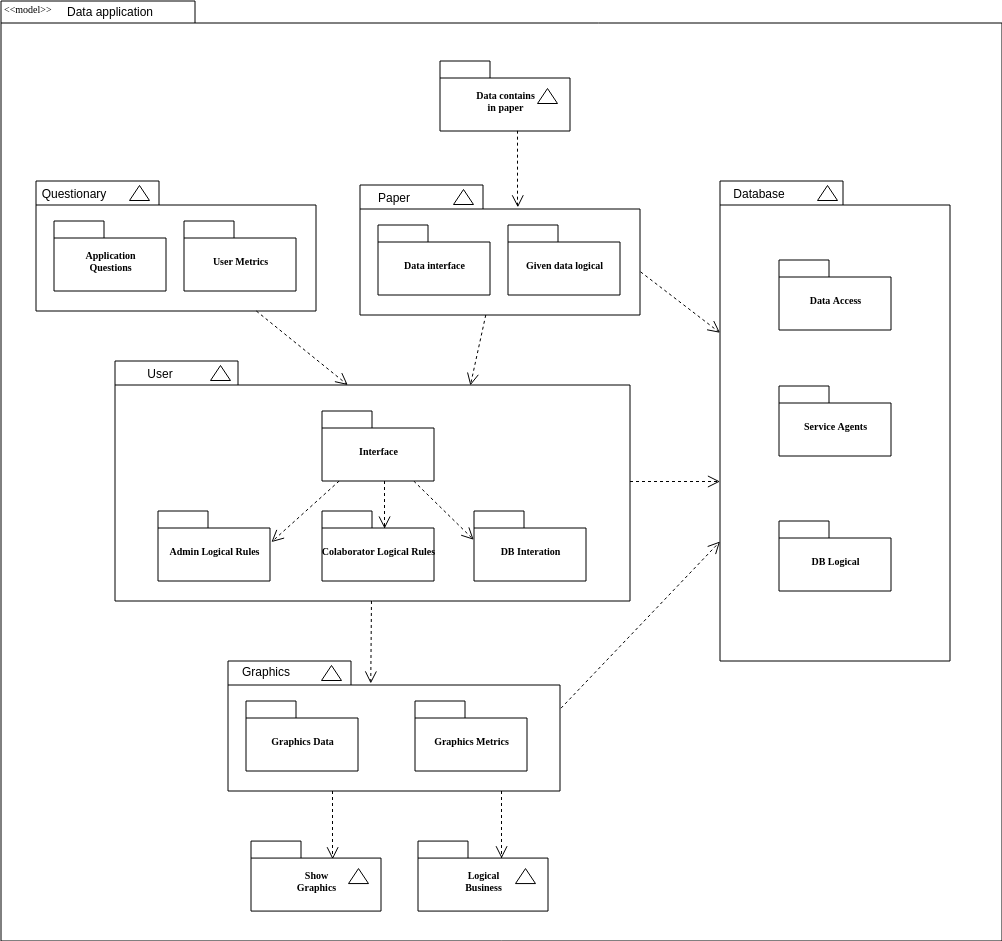

The diagram above was exported from draw.io. Its source (the exported page's mxGraphModel, read from the mxfile embedded in the PNG):
<mxGraphModel dx="1422" dy="801" grid="1" gridSize="10" guides="1" tooltips="1" connect="1" arrows="1" fold="1" page="1" pageScale="1" pageWidth="827" pageHeight="1169" background="#ffffff" math="0" shadow="0">
  <root>
    <mxCell id="0" />
    <mxCell id="1" parent="0" />
    <mxCell id="6e0c8c40b5770093-72" value="" style="shape=folder;fontStyle=1;spacingTop=10;tabWidth=194;tabHeight=22;tabPosition=left;html=1;rounded=0;shadow=0;comic=0;labelBackgroundColor=none;strokeWidth=1;fillColor=none;fontFamily=Verdana;fontSize=10;align=center;" parent="1" vertex="1">
      <mxGeometry x="326.5" y="114.5" width="1001" height="940" as="geometry" />
    </mxCell>
    <mxCell id="6e0c8c40b5770093-7" value="" style="group" parent="1" vertex="1" connectable="0">
      <mxGeometry x="765.5" y="174.5" width="130" height="70" as="geometry" />
    </mxCell>
    <mxCell id="6e0c8c40b5770093-8" value="Data contains&lt;br&gt;in paper" style="shape=folder;fontStyle=1;spacingTop=10;tabWidth=50;tabHeight=17;tabPosition=left;html=1;rounded=0;shadow=0;comic=0;labelBackgroundColor=none;strokeWidth=1;fontFamily=Verdana;fontSize=10;align=center;" parent="6e0c8c40b5770093-7" vertex="1">
      <mxGeometry width="130" height="70" as="geometry" />
    </mxCell>
    <mxCell id="6e0c8c40b5770093-9" value="" style="triangle;whiteSpace=wrap;html=1;rounded=0;shadow=0;comic=0;labelBackgroundColor=none;strokeWidth=1;fontFamily=Verdana;fontSize=10;align=center;rotation=-90;" parent="6e0c8c40b5770093-7" vertex="1">
      <mxGeometry x="100" y="25" width="15" height="20" as="geometry" />
    </mxCell>
    <mxCell id="6e0c8c40b5770093-18" value="" style="group" parent="1" vertex="1" connectable="0">
      <mxGeometry x="361.5" y="294.5" width="280" height="130" as="geometry" />
    </mxCell>
    <mxCell id="6e0c8c40b5770093-11" value="" style="shape=folder;fontStyle=1;spacingTop=10;tabWidth=123;tabHeight=24;tabPosition=left;html=1;rounded=0;shadow=0;comic=0;labelBackgroundColor=none;strokeWidth=1;fontFamily=Verdana;fontSize=10;align=center;" parent="6e0c8c40b5770093-18" vertex="1">
      <mxGeometry width="280" height="130" as="geometry" />
    </mxCell>
    <mxCell id="6e0c8c40b5770093-13" value="" style="triangle;whiteSpace=wrap;html=1;rounded=0;shadow=0;comic=0;labelBackgroundColor=none;strokeWidth=1;fontFamily=Verdana;fontSize=10;align=center;rotation=-90;" parent="6e0c8c40b5770093-18" vertex="1">
      <mxGeometry x="96" y="2" width="15" height="20" as="geometry" />
    </mxCell>
    <mxCell id="6e0c8c40b5770093-15" value="Application&lt;br&gt;Questions" style="shape=folder;fontStyle=1;spacingTop=10;tabWidth=50;tabHeight=17;tabPosition=left;html=1;rounded=0;shadow=0;comic=0;labelBackgroundColor=none;strokeWidth=1;fontFamily=Verdana;fontSize=10;align=center;" parent="6e0c8c40b5770093-18" vertex="1">
      <mxGeometry x="18" y="40" width="112" height="70" as="geometry" />
    </mxCell>
    <mxCell id="6e0c8c40b5770093-17" value="User Metrics" style="shape=folder;fontStyle=1;spacingTop=10;tabWidth=50;tabHeight=17;tabPosition=left;html=1;rounded=0;shadow=0;comic=0;labelBackgroundColor=none;strokeWidth=1;fontFamily=Verdana;fontSize=10;align=center;" parent="6e0c8c40b5770093-18" vertex="1">
      <mxGeometry x="148" y="40" width="112" height="70" as="geometry" />
    </mxCell>
    <mxCell id="TMZYrWMxVlSL21-OgoOW-3" value="Questionary" style="text;html=1;strokeColor=none;fillColor=none;align=center;verticalAlign=middle;whiteSpace=wrap;rounded=0;" vertex="1" parent="6e0c8c40b5770093-18">
      <mxGeometry x="18" y="2" width="40" height="20" as="geometry" />
    </mxCell>
    <mxCell id="6e0c8c40b5770093-19" value="" style="group" parent="1" vertex="1" connectable="0">
      <mxGeometry x="685.5" y="298.5" width="280" height="130" as="geometry" />
    </mxCell>
    <mxCell id="6e0c8c40b5770093-20" value="" style="shape=folder;fontStyle=1;spacingTop=10;tabWidth=123;tabHeight=24;tabPosition=left;html=1;rounded=0;shadow=0;comic=0;labelBackgroundColor=none;strokeWidth=1;fontFamily=Verdana;fontSize=10;align=center;" parent="6e0c8c40b5770093-19" vertex="1">
      <mxGeometry width="280" height="130" as="geometry" />
    </mxCell>
    <mxCell id="6e0c8c40b5770093-21" value="" style="triangle;whiteSpace=wrap;html=1;rounded=0;shadow=0;comic=0;labelBackgroundColor=none;strokeWidth=1;fontFamily=Verdana;fontSize=10;align=center;rotation=-90;" parent="6e0c8c40b5770093-19" vertex="1">
      <mxGeometry x="96" y="2" width="15" height="20" as="geometry" />
    </mxCell>
    <mxCell id="6e0c8c40b5770093-22" value="Data interface" style="shape=folder;fontStyle=1;spacingTop=10;tabWidth=50;tabHeight=17;tabPosition=left;html=1;rounded=0;shadow=0;comic=0;labelBackgroundColor=none;strokeWidth=1;fontFamily=Verdana;fontSize=10;align=center;" parent="6e0c8c40b5770093-19" vertex="1">
      <mxGeometry x="18" y="40" width="112" height="70" as="geometry" />
    </mxCell>
    <mxCell id="6e0c8c40b5770093-23" value="Given data logical" style="shape=folder;fontStyle=1;spacingTop=10;tabWidth=50;tabHeight=17;tabPosition=left;html=1;rounded=0;shadow=0;comic=0;labelBackgroundColor=none;strokeWidth=1;fontFamily=Verdana;fontSize=10;align=center;" parent="6e0c8c40b5770093-19" vertex="1">
      <mxGeometry x="148" y="40" width="112" height="70" as="geometry" />
    </mxCell>
    <mxCell id="TMZYrWMxVlSL21-OgoOW-4" value="Paper" style="text;html=1;strokeColor=none;fillColor=none;align=center;verticalAlign=middle;whiteSpace=wrap;rounded=0;" vertex="1" parent="6e0c8c40b5770093-19">
      <mxGeometry x="14.5" y="2" width="40" height="20" as="geometry" />
    </mxCell>
    <mxCell id="6e0c8c40b5770093-30" value="" style="group" parent="1" vertex="1" connectable="0">
      <mxGeometry x="1045.5" y="294.5" width="230" height="480" as="geometry" />
    </mxCell>
    <mxCell id="6e0c8c40b5770093-24" value="" style="group" parent="6e0c8c40b5770093-30" vertex="1" connectable="0">
      <mxGeometry width="230" height="480" as="geometry" />
    </mxCell>
    <mxCell id="6e0c8c40b5770093-25" value="" style="shape=folder;fontStyle=1;spacingTop=10;tabWidth=123;tabHeight=24;tabPosition=left;html=1;rounded=0;shadow=0;comic=0;labelBackgroundColor=none;strokeWidth=1;fontFamily=Verdana;fontSize=10;align=center;" parent="6e0c8c40b5770093-24" vertex="1">
      <mxGeometry width="230" height="480" as="geometry" />
    </mxCell>
    <mxCell id="6e0c8c40b5770093-29" value="" style="triangle;whiteSpace=wrap;html=1;rounded=0;shadow=0;comic=0;labelBackgroundColor=none;strokeWidth=1;fontFamily=Verdana;fontSize=10;align=center;rotation=-90;" parent="6e0c8c40b5770093-24" vertex="1">
      <mxGeometry x="100" y="2" width="15" height="20" as="geometry" />
    </mxCell>
    <mxCell id="6e0c8c40b5770093-27" value="Data Access" style="shape=folder;fontStyle=1;spacingTop=10;tabWidth=50;tabHeight=17;tabPosition=left;html=1;rounded=0;shadow=0;comic=0;labelBackgroundColor=none;strokeWidth=1;fontFamily=Verdana;fontSize=10;align=center;" parent="6e0c8c40b5770093-24" vertex="1">
      <mxGeometry x="59" y="79" width="112" height="70" as="geometry" />
    </mxCell>
    <mxCell id="6e0c8c40b5770093-31" value="Service Agents" style="shape=folder;fontStyle=1;spacingTop=10;tabWidth=50;tabHeight=17;tabPosition=left;html=1;rounded=0;shadow=0;comic=0;labelBackgroundColor=none;strokeWidth=1;fontFamily=Verdana;fontSize=10;align=center;" parent="6e0c8c40b5770093-24" vertex="1">
      <mxGeometry x="59" y="205" width="112" height="70" as="geometry" />
    </mxCell>
    <mxCell id="6e0c8c40b5770093-28" value="DB Logical" style="shape=folder;fontStyle=1;spacingTop=10;tabWidth=50;tabHeight=17;tabPosition=left;html=1;rounded=0;shadow=0;comic=0;labelBackgroundColor=none;strokeWidth=1;fontFamily=Verdana;fontSize=10;align=center;" parent="6e0c8c40b5770093-24" vertex="1">
      <mxGeometry x="59" y="340" width="112" height="70" as="geometry" />
    </mxCell>
    <mxCell id="TMZYrWMxVlSL21-OgoOW-1" value="Database" style="text;html=1;strokeColor=none;fillColor=none;align=center;verticalAlign=middle;whiteSpace=wrap;rounded=0;" vertex="1" parent="6e0c8c40b5770093-24">
      <mxGeometry x="19" y="2" width="40" height="20" as="geometry" />
    </mxCell>
    <mxCell id="6e0c8c40b5770093-67" style="edgeStyle=none;rounded=0;html=1;entryX=0.43;entryY=0.173;entryPerimeter=0;dashed=1;labelBackgroundColor=none;startFill=0;endArrow=open;endFill=0;endSize=10;fontFamily=Verdana;fontSize=10;" parent="1" source="6e0c8c40b5770093-33" target="6e0c8c40b5770093-47" edge="1">
      <mxGeometry relative="1" as="geometry" />
    </mxCell>
    <mxCell id="6e0c8c40b5770093-71" style="edgeStyle=elbowEdgeStyle;rounded=0;html=1;dashed=1;labelBackgroundColor=none;startFill=0;endArrow=open;endFill=0;endSize=10;fontFamily=Verdana;fontSize=10;elbow=vertical;" parent="1" source="6e0c8c40b5770093-33" target="6e0c8c40b5770093-25" edge="1">
      <mxGeometry relative="1" as="geometry" />
    </mxCell>
    <mxCell id="6e0c8c40b5770093-33" value="" style="shape=folder;fontStyle=1;spacingTop=10;tabWidth=123;tabHeight=24;tabPosition=left;html=1;rounded=0;shadow=0;comic=0;labelBackgroundColor=none;strokeColor=#000000;strokeWidth=1;fillColor=#ffffff;fontFamily=Verdana;fontSize=10;fontColor=#000000;align=center;" parent="1" vertex="1">
      <mxGeometry x="440.5" y="474.5" width="515" height="240" as="geometry" />
    </mxCell>
    <mxCell id="6e0c8c40b5770093-64" style="edgeStyle=elbowEdgeStyle;rounded=0;html=1;entryX=0.559;entryY=0.251;entryPerimeter=0;dashed=1;labelBackgroundColor=none;startFill=0;endArrow=open;endFill=0;endSize=10;fontFamily=Verdana;fontSize=10;" parent="1" source="6e0c8c40b5770093-42" target="6e0c8c40b5770093-44" edge="1">
      <mxGeometry relative="1" as="geometry" />
    </mxCell>
    <mxCell id="6e0c8c40b5770093-65" style="edgeStyle=none;rounded=0;html=1;dashed=1;labelBackgroundColor=none;startFill=0;endArrow=open;endFill=0;endSize=10;fontFamily=Verdana;fontSize=10;entryX=-0.003;entryY=0.411;entryPerimeter=0;" parent="1" source="6e0c8c40b5770093-42" target="6e0c8c40b5770093-45" edge="1">
      <mxGeometry relative="1" as="geometry" />
    </mxCell>
    <mxCell id="6e0c8c40b5770093-66" style="edgeStyle=none;rounded=0;html=1;dashed=1;labelBackgroundColor=none;startFill=0;endArrow=open;endFill=0;endSize=10;fontFamily=Verdana;fontSize=10;entryX=1.013;entryY=0.444;entryPerimeter=0;" parent="1" source="6e0c8c40b5770093-42" target="6e0c8c40b5770093-43" edge="1">
      <mxGeometry relative="1" as="geometry" />
    </mxCell>
    <mxCell id="6e0c8c40b5770093-42" value="Interface" style="shape=folder;fontStyle=1;spacingTop=10;tabWidth=50;tabHeight=17;tabPosition=left;html=1;rounded=0;shadow=0;comic=0;labelBackgroundColor=none;strokeColor=#000000;strokeWidth=1;fillColor=#ffffff;fontFamily=Verdana;fontSize=10;fontColor=#000000;align=center;" parent="1" vertex="1">
      <mxGeometry x="647.5" y="524.5" width="112" height="70" as="geometry" />
    </mxCell>
    <mxCell id="6e0c8c40b5770093-43" value="Admin Logical Rules" style="shape=folder;fontStyle=1;spacingTop=10;tabWidth=50;tabHeight=17;tabPosition=left;html=1;rounded=0;shadow=0;comic=0;labelBackgroundColor=none;strokeColor=#000000;strokeWidth=1;fillColor=#ffffff;fontFamily=Verdana;fontSize=10;fontColor=#000000;align=center;" parent="1" vertex="1">
      <mxGeometry x="483.5" y="624.5" width="112" height="70" as="geometry" />
    </mxCell>
    <mxCell id="6e0c8c40b5770093-44" value="Colaborator Logical Rules" style="shape=folder;fontStyle=1;spacingTop=10;tabWidth=50;tabHeight=17;tabPosition=left;html=1;rounded=0;shadow=0;comic=0;labelBackgroundColor=none;strokeColor=#000000;strokeWidth=1;fillColor=#ffffff;fontFamily=Verdana;fontSize=10;fontColor=#000000;align=center;" parent="1" vertex="1">
      <mxGeometry x="647.5" y="624.5" width="112" height="70" as="geometry" />
    </mxCell>
    <mxCell id="6e0c8c40b5770093-45" value="DB Interation" style="shape=folder;fontStyle=1;spacingTop=10;tabWidth=50;tabHeight=17;tabPosition=left;html=1;rounded=0;shadow=0;comic=0;labelBackgroundColor=none;strokeColor=#000000;strokeWidth=1;fillColor=#ffffff;fontFamily=Verdana;fontSize=10;fontColor=#000000;align=center;" parent="1" vertex="1">
      <mxGeometry x="799.5" y="624.5" width="112" height="70" as="geometry" />
    </mxCell>
    <mxCell id="6e0c8c40b5770093-68" style="edgeStyle=elbowEdgeStyle;rounded=0;html=1;entryX=0.628;entryY=0.26;entryPerimeter=0;dashed=1;labelBackgroundColor=none;startFill=0;endArrow=open;endFill=0;endSize=10;fontFamily=Verdana;fontSize=10;" parent="1" source="6e0c8c40b5770093-47" target="6e0c8c40b5770093-53" edge="1">
      <mxGeometry relative="1" as="geometry" />
    </mxCell>
    <mxCell id="6e0c8c40b5770093-69" style="edgeStyle=elbowEdgeStyle;rounded=0;html=1;entryX=0.643;entryY=0.246;entryPerimeter=0;dashed=1;labelBackgroundColor=none;startFill=0;endArrow=open;endFill=0;endSize=10;fontFamily=Verdana;fontSize=10;" parent="1" source="6e0c8c40b5770093-47" target="6e0c8c40b5770093-56" edge="1">
      <mxGeometry relative="1" as="geometry" />
    </mxCell>
    <mxCell id="6e0c8c40b5770093-70" style="edgeStyle=none;rounded=0;html=1;dashed=1;labelBackgroundColor=none;startFill=0;endArrow=open;endFill=0;endSize=10;fontFamily=Verdana;fontSize=10;exitX=1.003;exitY=0.363;exitPerimeter=0;" parent="1" source="6e0c8c40b5770093-47" target="6e0c8c40b5770093-25" edge="1">
      <mxGeometry relative="1" as="geometry" />
    </mxCell>
    <mxCell id="6e0c8c40b5770093-47" value="" style="shape=folder;fontStyle=1;spacingTop=10;tabWidth=123;tabHeight=24;tabPosition=left;html=1;rounded=0;shadow=0;comic=0;labelBackgroundColor=none;strokeWidth=1;fontFamily=Verdana;fontSize=10;align=center;" parent="1" vertex="1">
      <mxGeometry x="553.5" y="774.5" width="332" height="130" as="geometry" />
    </mxCell>
    <mxCell id="6e0c8c40b5770093-48" value="" style="triangle;whiteSpace=wrap;html=1;rounded=0;shadow=0;comic=0;labelBackgroundColor=none;strokeWidth=1;fontFamily=Verdana;fontSize=10;align=center;rotation=-90;" parent="1" vertex="1">
      <mxGeometry x="649.5" y="776.5" width="15" height="20" as="geometry" />
    </mxCell>
    <mxCell id="6e0c8c40b5770093-49" value="Graphics Data" style="shape=folder;fontStyle=1;spacingTop=10;tabWidth=50;tabHeight=17;tabPosition=left;html=1;rounded=0;shadow=0;comic=0;labelBackgroundColor=none;strokeWidth=1;fontFamily=Verdana;fontSize=10;align=center;" parent="1" vertex="1">
      <mxGeometry x="571.5" y="814.5" width="112" height="70" as="geometry" />
    </mxCell>
    <mxCell id="6e0c8c40b5770093-50" value="Graphics Metrics" style="shape=folder;fontStyle=1;spacingTop=10;tabWidth=50;tabHeight=17;tabPosition=left;html=1;rounded=0;shadow=0;comic=0;labelBackgroundColor=none;strokeWidth=1;fontFamily=Verdana;fontSize=10;align=center;" parent="1" vertex="1">
      <mxGeometry x="740.5" y="814.5" width="112" height="70" as="geometry" />
    </mxCell>
    <mxCell id="6e0c8c40b5770093-51" value="" style="triangle;whiteSpace=wrap;html=1;rounded=0;shadow=0;comic=0;labelBackgroundColor=none;strokeColor=#000000;strokeWidth=1;fillColor=#ffffff;fontFamily=Verdana;fontSize=10;fontColor=#000000;align=center;rotation=-90;" parent="1" vertex="1">
      <mxGeometry x="538.5" y="476.5" width="15" height="20" as="geometry" />
    </mxCell>
    <mxCell id="6e0c8c40b5770093-52" value="" style="group" parent="1" vertex="1" connectable="0">
      <mxGeometry x="576.5" y="954.5694795496323" width="130" height="70" as="geometry" />
    </mxCell>
    <mxCell id="6e0c8c40b5770093-53" value="Show&lt;br&gt;Graphics" style="shape=folder;fontStyle=1;spacingTop=10;tabWidth=50;tabHeight=17;tabPosition=left;html=1;rounded=0;shadow=0;comic=0;labelBackgroundColor=none;strokeWidth=1;fontFamily=Verdana;fontSize=10;align=center;" parent="6e0c8c40b5770093-52" vertex="1">
      <mxGeometry width="130" height="70" as="geometry" />
    </mxCell>
    <mxCell id="6e0c8c40b5770093-54" value="" style="triangle;whiteSpace=wrap;html=1;rounded=0;shadow=0;comic=0;labelBackgroundColor=none;strokeWidth=1;fontFamily=Verdana;fontSize=10;align=center;rotation=-90;" parent="6e0c8c40b5770093-52" vertex="1">
      <mxGeometry x="100" y="25" width="15" height="20" as="geometry" />
    </mxCell>
    <mxCell id="6e0c8c40b5770093-55" value="" style="group" parent="1" vertex="1" connectable="0">
      <mxGeometry x="743.5" y="954.5694795496323" width="130" height="70" as="geometry" />
    </mxCell>
    <mxCell id="6e0c8c40b5770093-56" value="Logical&lt;br&gt;Business" style="shape=folder;fontStyle=1;spacingTop=10;tabWidth=50;tabHeight=17;tabPosition=left;html=1;rounded=0;shadow=0;comic=0;labelBackgroundColor=none;strokeWidth=1;fontFamily=Verdana;fontSize=10;align=center;" parent="6e0c8c40b5770093-55" vertex="1">
      <mxGeometry width="130" height="70" as="geometry" />
    </mxCell>
    <mxCell id="6e0c8c40b5770093-57" value="" style="triangle;whiteSpace=wrap;html=1;rounded=0;shadow=0;comic=0;labelBackgroundColor=none;strokeWidth=1;fontFamily=Verdana;fontSize=10;align=center;rotation=-90;" parent="6e0c8c40b5770093-55" vertex="1">
      <mxGeometry x="100" y="25" width="15" height="20" as="geometry" />
    </mxCell>
    <mxCell id="6e0c8c40b5770093-59" style="rounded=0;html=1;dashed=1;labelBackgroundColor=none;startFill=0;endArrow=open;endFill=0;endSize=10;fontFamily=Verdana;fontSize=10;entryX=0.592;entryY=0.2;entryPerimeter=0;edgeStyle=elbowEdgeStyle;" parent="1" edge="1">
      <mxGeometry relative="1" as="geometry">
        <mxPoint x="843.3275862068965" y="244.5" as="sourcePoint" />
        <mxPoint x="843.3275862068965" y="320.84482758620686" as="targetPoint" />
      </mxGeometry>
    </mxCell>
    <mxCell id="6e0c8c40b5770093-60" style="rounded=0;html=1;entryX=0.452;entryY=0.1;entryPerimeter=0;dashed=1;labelBackgroundColor=none;startFill=0;endArrow=open;endFill=0;endSize=10;fontFamily=Verdana;fontSize=10;" parent="1" source="6e0c8c40b5770093-11" target="6e0c8c40b5770093-33" edge="1">
      <mxGeometry relative="1" as="geometry" />
    </mxCell>
    <mxCell id="6e0c8c40b5770093-61" style="edgeStyle=none;rounded=0;html=1;entryX=0.69;entryY=0.102;entryPerimeter=0;dashed=1;labelBackgroundColor=none;startFill=0;endArrow=open;endFill=0;endSize=10;fontFamily=Verdana;fontSize=10;" parent="1" source="6e0c8c40b5770093-20" target="6e0c8c40b5770093-33" edge="1">
      <mxGeometry relative="1" as="geometry" />
    </mxCell>
    <mxCell id="6e0c8c40b5770093-62" style="edgeStyle=none;rounded=0;html=1;dashed=1;labelBackgroundColor=none;startFill=0;endArrow=open;endFill=0;endSize=10;fontFamily=Verdana;fontSize=10;exitX=1.002;exitY=0.668;exitPerimeter=0;" parent="1" source="6e0c8c40b5770093-20" target="6e0c8c40b5770093-25" edge="1">
      <mxGeometry relative="1" as="geometry" />
    </mxCell>
    <mxCell id="6e0c8c40b5770093-73" value="&amp;lt;&amp;lt;model&amp;gt;&amp;gt;" style="text;html=1;align=left;verticalAlign=top;spacingTop=-4;fontSize=10;fontFamily=Verdana" parent="1" vertex="1">
      <mxGeometry x="327.5" y="114.5" width="130" height="20" as="geometry" />
    </mxCell>
    <mxCell id="TMZYrWMxVlSL21-OgoOW-2" value="User" style="text;html=1;strokeColor=none;fillColor=none;align=center;verticalAlign=middle;whiteSpace=wrap;rounded=0;" vertex="1" parent="1">
      <mxGeometry x="465.5" y="476.5" width="40" height="20" as="geometry" />
    </mxCell>
    <mxCell id="TMZYrWMxVlSL21-OgoOW-5" value="Graphics" style="text;html=1;strokeColor=none;fillColor=none;align=center;verticalAlign=middle;whiteSpace=wrap;rounded=0;" vertex="1" parent="1">
      <mxGeometry x="571.5" y="774.5" width="40" height="20" as="geometry" />
    </mxCell>
    <mxCell id="TMZYrWMxVlSL21-OgoOW-6" value="Data application" style="text;html=1;strokeColor=none;fillColor=none;align=center;verticalAlign=middle;whiteSpace=wrap;rounded=0;" vertex="1" parent="1">
      <mxGeometry x="387.5" y="116.75" width="96" height="15.5" as="geometry" />
    </mxCell>
  </root>
</mxGraphModel>